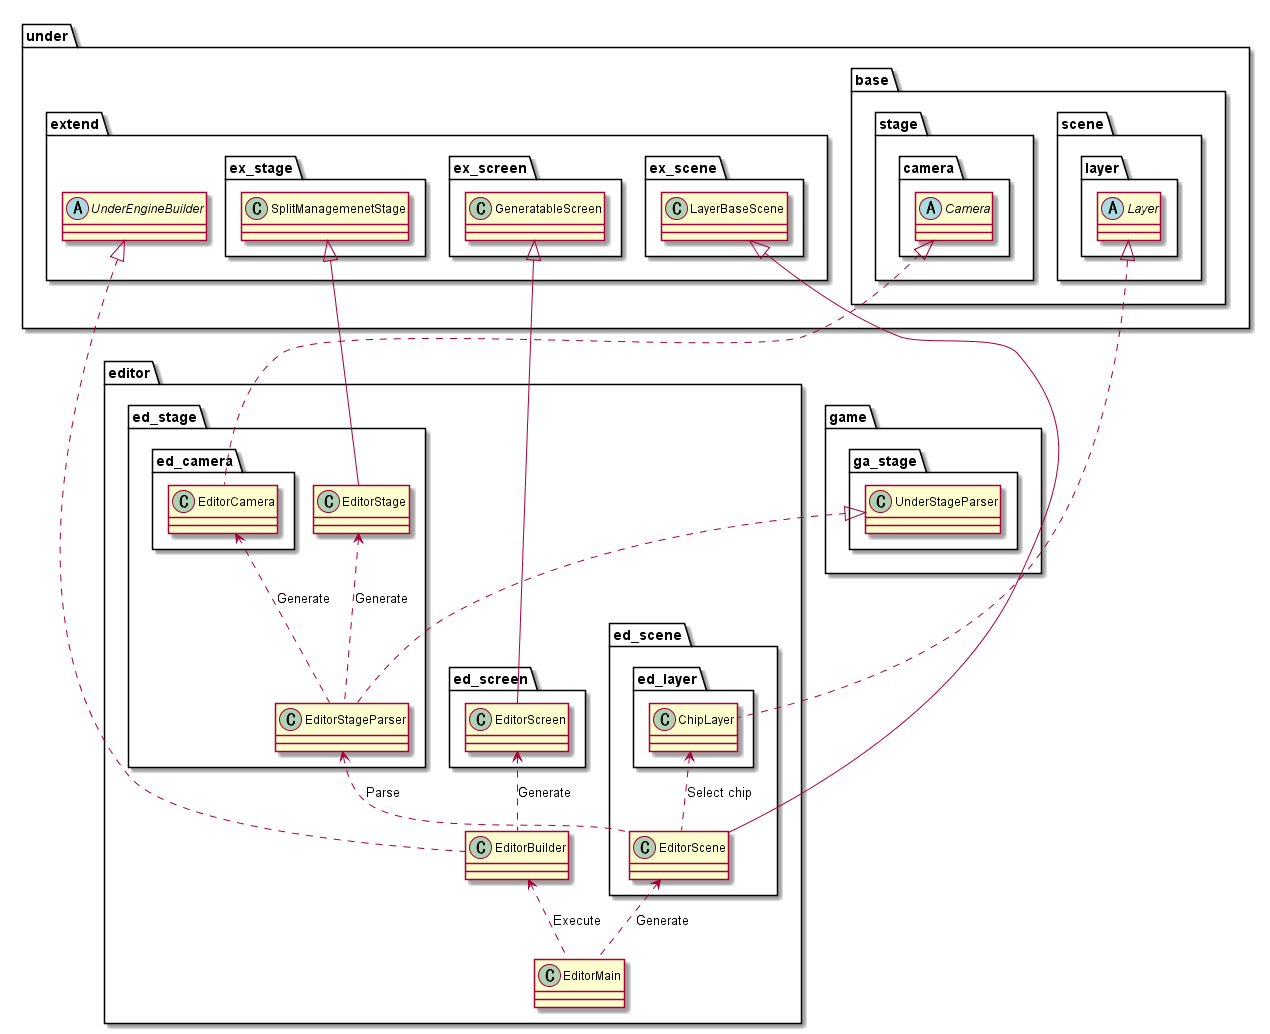

The diagram above was rendered by PlantUML. Its source (embedded in the PNG):
@startuml Editor

package editor {
    class EditorMain
    class EditorBuilder

    package ed_scene {
        class EditorScene
        package ed_layer {
            class ChipLayer
        }
    }

    package ed_screen {
        class EditorScreen
    }

    package ed_stage {
        class EditorStageParser
        class EditorStage
        package ed_camera {
            class EditorCamera
        }
    }
}

package under {
    package base {
        package scene {
            package layer {
                abstract Layer
            }
        }
        package stage {
            package camera {
                abstract Camera
            }
        }
    }
    package extend {
        abstract UnderEngineBuilder
        package ex_scene {
            class LayerBaseScene
        }
        package ex_screen {
            class GeneratableScreen
        }
        package ex_stage {
            class SplitManagemenetStage
        }
    }
}

package game {
    package ga_stage {
        class UnderStageParser
    }
}

EditorBuilder <.. EditorMain : "Execute"
EditorScene <.. EditorMain : "Generate"
EditorScreen <.. EditorBuilder : "Generate"

EditorStageParser <.. EditorScene : "Parse"
ChipLayer <.. EditorScene : "Select chip"

EditorStage <.. EditorStageParser : "Generate"
EditorCamera <.. EditorStageParser : "Generate"

UnderEngineBuilder <|.. EditorBuilder
GeneratableScreen <|-- EditorScreen

LayerBaseScene <|-- EditorScene
Layer <|.. ChipLayer

Camera <|.. EditorCamera
UnderStageParser <|.. EditorStageParser
SplitManagemenetStage <|-- EditorStage

@enduml